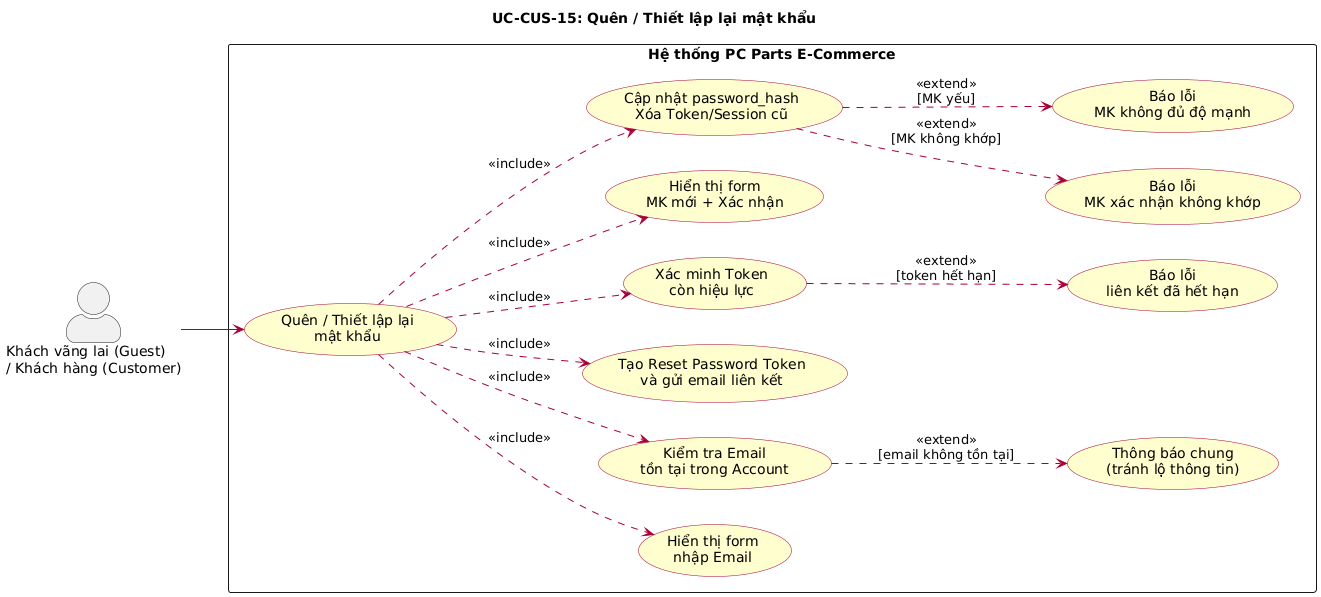

The diagram above was rendered by PlantUML. Its source (embedded in the PNG):
@startuml UC-CUS-15 Quên / Thiết lập lại mật khẩu
left to right direction
skinparam actorStyle awesome
skinparam packageStyle rectangle
skinparam usecase {
  BackgroundColor #FEFECE
  BorderColor #A80036
  ArrowColor #A80036
}

title UC-CUS-15: Quên / Thiết lập lại mật khẩu

actor "Khách vãng lai (Guest)\n/ Khách hàng (Customer)" as User

rectangle "Hệ thống PC Parts E-Commerce" {
  usecase "Quên / Thiết lập lại\nmật khẩu" as UC_FORGOT

  usecase "Hiển thị form\nnhập Email" as UC_EMAIL_FORM
  usecase "Kiểm tra Email\ntồn tại trong Account" as UC_CHECK
  usecase "Tạo Reset Password Token\nvà gửi email liên kết" as UC_SEND
  usecase "Xác minh Token\ncòn hiệu lực" as UC_VERIFY_TOKEN
  usecase "Hiển thị form\nMK mới + Xác nhận" as UC_PW_FORM
  usecase "Cập nhật password_hash\nXóa Token/Session cũ" as UC_RESET

  usecase "Thông báo chung\n(tránh lộ thông tin)" as UC_ERR_GENERIC
  usecase "Báo lỗi\nliên kết đã hết hạn" as UC_ERR_EXPIRED
  usecase "Báo lỗi\nMK xác nhận không khớp" as UC_ERR_MATCH
  usecase "Báo lỗi\nMK không đủ độ mạnh" as UC_ERR_WEAK
}

User --> UC_FORGOT

UC_FORGOT ..> UC_EMAIL_FORM : <<include>>
UC_FORGOT ..> UC_CHECK : <<include>>
UC_FORGOT ..> UC_SEND : <<include>>
UC_FORGOT ..> UC_VERIFY_TOKEN : <<include>>
UC_FORGOT ..> UC_PW_FORM : <<include>>
UC_FORGOT ..> UC_RESET : <<include>>

UC_CHECK ..> UC_ERR_GENERIC : <<extend>>\n[email không tồn tại]
UC_VERIFY_TOKEN ..> UC_ERR_EXPIRED : <<extend>>\n[token hết hạn]
UC_RESET ..> UC_ERR_MATCH : <<extend>>\n[MK không khớp]
UC_RESET ..> UC_ERR_WEAK : <<extend>>\n[MK yếu]

@enduml